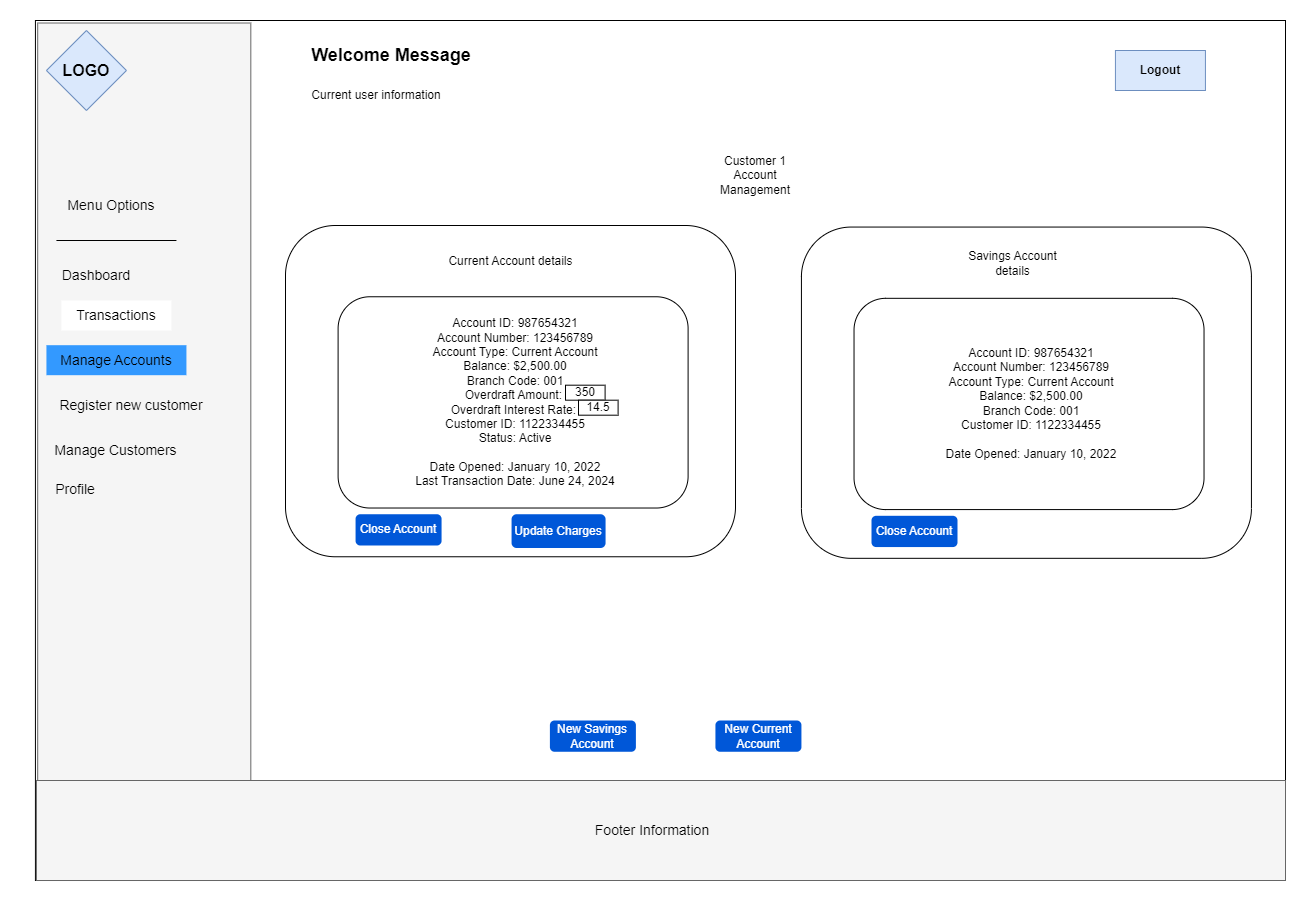

The diagram above was exported from draw.io. Its source (the exported page's mxGraphModel, read from the mxfile embedded in the PNG):
<mxGraphModel dx="2672" dy="-2599" grid="1" gridSize="10" guides="1" tooltips="1" connect="1" arrows="1" fold="1" page="1" pageScale="1" pageWidth="827" pageHeight="1169" math="0" shadow="0">
  <root>
    <mxCell id="0" />
    <mxCell id="1" parent="0" />
    <mxCell id="QFe1ScGnCT4EniJzE_eW-60" value="" style="rounded=1;whiteSpace=wrap;html=1;" parent="1" vertex="1">
      <mxGeometry x="493.9999999999999" y="4508.74" width="346" height="180" as="geometry" />
    </mxCell>
    <mxCell id="QFe1ScGnCT4EniJzE_eW-61" value="" style="rounded=0;whiteSpace=wrap;html=1;" parent="1" vertex="1">
      <mxGeometry x="-160.07" y="4140" width="1250.07" height="860" as="geometry" />
    </mxCell>
    <mxCell id="QFe1ScGnCT4EniJzE_eW-62" value="" style="rounded=0;whiteSpace=wrap;html=1;fillColor=#f5f5f5;fontColor=#333333;strokeColor=#666666;rotation=-270;" parent="1" vertex="1">
      <mxGeometry x="-480.00000000000006" y="4464.6900000000005" width="857.5" height="213.13" as="geometry" />
    </mxCell>
    <mxCell id="QFe1ScGnCT4EniJzE_eW-63" value="&lt;font size=&quot;3&quot;&gt;&lt;b&gt;LOGO&lt;/b&gt;&lt;/font&gt;" style="rhombus;whiteSpace=wrap;html=1;fillColor=#dae8fc;strokeColor=#6c8ebf;" parent="1" vertex="1">
      <mxGeometry x="-149.07" y="4150" width="80" height="80" as="geometry" />
    </mxCell>
    <mxCell id="QFe1ScGnCT4EniJzE_eW-64" value="&lt;b&gt;Logout&lt;/b&gt;" style="rounded=0;whiteSpace=wrap;html=1;fillColor=#dae8fc;strokeColor=#6c8ebf;" parent="1" vertex="1">
      <mxGeometry x="919.9299999999997" y="4170" width="90" height="40" as="geometry" />
    </mxCell>
    <mxCell id="QFe1ScGnCT4EniJzE_eW-65" value="" style="rounded=0;whiteSpace=wrap;html=1;fillColor=#f5f5f5;fontColor=#f5f5f5;strokeColor=#666666;" parent="1" vertex="1">
      <mxGeometry x="-159.07" y="4900" width="1249.07" height="100" as="geometry" />
    </mxCell>
    <mxCell id="QFe1ScGnCT4EniJzE_eW-66" value="&lt;font style=&quot;font-size: 14px;&quot;&gt;Footer Information&lt;/font&gt;" style="text;html=1;align=center;verticalAlign=middle;whiteSpace=wrap;rounded=0;" parent="1" vertex="1">
      <mxGeometry x="393.93000000000023" y="4935" width="126" height="30" as="geometry" />
    </mxCell>
    <mxCell id="QFe1ScGnCT4EniJzE_eW-67" value="&lt;b&gt;&lt;font style=&quot;font-size: 18px;&quot;&gt;Welcome Message&lt;/font&gt;&lt;/b&gt;" style="text;html=1;align=center;verticalAlign=middle;whiteSpace=wrap;rounded=0;" parent="1" vertex="1">
      <mxGeometry x="80.93" y="4160" width="230" height="30" as="geometry" />
    </mxCell>
    <mxCell id="QFe1ScGnCT4EniJzE_eW-68" value="Current user information" style="text;html=1;align=center;verticalAlign=middle;whiteSpace=wrap;rounded=0;" parent="1" vertex="1">
      <mxGeometry x="100.93" y="4200" width="160" height="30" as="geometry" />
    </mxCell>
    <mxCell id="QFe1ScGnCT4EniJzE_eW-69" value="&lt;font style=&quot;font-size: 14px;&quot;&gt;Menu Options&lt;/font&gt;" style="text;html=1;align=center;verticalAlign=middle;whiteSpace=wrap;rounded=0;" parent="1" vertex="1">
      <mxGeometry x="-139.07" y="4310" width="110" height="30" as="geometry" />
    </mxCell>
    <mxCell id="QFe1ScGnCT4EniJzE_eW-70" value="&lt;font style=&quot;font-size: 14px;&quot;&gt;Dashboard&lt;/font&gt;" style="text;html=1;align=center;verticalAlign=middle;whiteSpace=wrap;rounded=0;" parent="1" vertex="1">
      <mxGeometry x="-154.07" y="4380" width="110" height="30" as="geometry" />
    </mxCell>
    <mxCell id="QFe1ScGnCT4EniJzE_eW-71" value="&lt;font style=&quot;font-size: 14px;&quot;&gt;Transactions&lt;/font&gt;" style="text;html=1;align=center;verticalAlign=middle;whiteSpace=wrap;rounded=0;fillColor=#FFFFFF;" parent="1" vertex="1">
      <mxGeometry x="-134.07" y="4420" width="110" height="30" as="geometry" />
    </mxCell>
    <mxCell id="QFe1ScGnCT4EniJzE_eW-72" value="&lt;font style=&quot;font-size: 14px;&quot;&gt;Manage Accounts&lt;/font&gt;" style="text;html=1;align=center;verticalAlign=middle;whiteSpace=wrap;rounded=0;fillColor=#3399FF;" parent="1" vertex="1">
      <mxGeometry x="-149.07" y="4464.6900000000005" width="140" height="30" as="geometry" />
    </mxCell>
    <mxCell id="QFe1ScGnCT4EniJzE_eW-73" value="&lt;font style=&quot;font-size: 14px;&quot;&gt;Register new customer&lt;/font&gt;" style="text;html=1;align=center;verticalAlign=middle;whiteSpace=wrap;rounded=0;" parent="1" vertex="1">
      <mxGeometry x="-154.07" y="4510" width="180" height="30" as="geometry" />
    </mxCell>
    <mxCell id="QFe1ScGnCT4EniJzE_eW-74" value="&lt;font style=&quot;font-size: 14px;&quot;&gt;Manage Customers&lt;/font&gt;" style="text;html=1;align=center;verticalAlign=middle;whiteSpace=wrap;rounded=0;" parent="1" vertex="1">
      <mxGeometry x="-149.07" y="4555" width="139.07" height="30" as="geometry" />
    </mxCell>
    <mxCell id="QFe1ScGnCT4EniJzE_eW-75" value="&lt;font style=&quot;font-size: 14px;&quot;&gt;Profile&lt;/font&gt;" style="text;html=1;align=center;verticalAlign=middle;whiteSpace=wrap;rounded=0;" parent="1" vertex="1">
      <mxGeometry x="-175" y="4593.74" width="110" height="30" as="geometry" />
    </mxCell>
    <mxCell id="QFe1ScGnCT4EniJzE_eW-76" style="edgeStyle=orthogonalEdgeStyle;rounded=0;orthogonalLoop=1;jettySize=auto;html=1;exitX=0.5;exitY=1;exitDx=0;exitDy=0;" parent="1" source="QFe1ScGnCT4EniJzE_eW-75" target="QFe1ScGnCT4EniJzE_eW-75" edge="1">
      <mxGeometry relative="1" as="geometry" />
    </mxCell>
    <mxCell id="QFe1ScGnCT4EniJzE_eW-77" value="" style="endArrow=none;html=1;rounded=0;" parent="1" edge="1">
      <mxGeometry width="50" height="50" relative="1" as="geometry">
        <mxPoint x="-19.07" y="4360" as="sourcePoint" />
        <mxPoint x="-139.07" y="4360" as="targetPoint" />
      </mxGeometry>
    </mxCell>
    <mxCell id="QFe1ScGnCT4EniJzE_eW-78" value="Customer 1 Account Management" style="text;html=1;align=center;verticalAlign=middle;whiteSpace=wrap;rounded=0;" parent="1" vertex="1">
      <mxGeometry x="510" y="4280" width="100" height="30" as="geometry" />
    </mxCell>
    <mxCell id="QFe1ScGnCT4EniJzE_eW-79" value="" style="rounded=1;whiteSpace=wrap;html=1;" parent="1" vertex="1">
      <mxGeometry x="90" y="4345" width="450" height="331.26" as="geometry" />
    </mxCell>
    <mxCell id="QFe1ScGnCT4EniJzE_eW-80" value="Current Account details" style="text;html=1;align=center;verticalAlign=middle;whiteSpace=wrap;rounded=0;" parent="1" vertex="1">
      <mxGeometry x="240.64" y="4366.26" width="149.36" height="30" as="geometry" />
    </mxCell>
    <mxCell id="QFe1ScGnCT4EniJzE_eW-81" value="" style="rounded=1;whiteSpace=wrap;html=1;" parent="1" vertex="1">
      <mxGeometry x="142.59999999999997" y="4416.26" width="350" height="211.26" as="geometry" />
    </mxCell>
    <mxCell id="QFe1ScGnCT4EniJzE_eW-82" value="&lt;div&gt;Account ID: 987654321&lt;/div&gt;&lt;div&gt;Account Number: 123456789&lt;/div&gt;&lt;div&gt;Account Type: Current Account&lt;/div&gt;&lt;div&gt;Balance: $2,500.00&lt;/div&gt;&lt;div&gt;Branch Code: 001&lt;/div&gt;&lt;div&gt;Overdraft Amount:&amp;nbsp;&lt;/div&gt;&lt;div&gt;Overdraft Interest Rate:&amp;nbsp;&lt;/div&gt;&lt;div&gt;Customer ID: 1122334455&lt;/div&gt;&lt;div&gt;Status: Active&lt;/div&gt;&lt;div&gt;&lt;br&gt;&lt;/div&gt;&lt;div&gt;Date Opened: January 10, 2022&lt;/div&gt;&lt;div&gt;Last Transaction Date: June 24, 2024&lt;/div&gt;" style="text;html=1;align=center;verticalAlign=middle;whiteSpace=wrap;rounded=0;" parent="1" vertex="1">
      <mxGeometry x="184.83999999999997" y="4471.89" width="270.23" height="100" as="geometry" />
    </mxCell>
    <mxCell id="QFe1ScGnCT4EniJzE_eW-83" value="Close Account" style="rounded=1;fillColor=#0057D8;strokeColor=none;html=1;whiteSpace=wrap;fontColor=#ffffff;align=center;verticalAlign=middle;fontStyle=0;fontSize=12;sketch=0;" parent="1" vertex="1">
      <mxGeometry x="160.07" y="4633.74" width="86" height="31.26" as="geometry" />
    </mxCell>
    <mxCell id="QFe1ScGnCT4EniJzE_eW-84" value="Update Charges" style="rounded=1;fillColor=#0057D8;strokeColor=none;html=1;whiteSpace=wrap;fontColor=#ffffff;align=center;verticalAlign=middle;fontStyle=0;fontSize=12;sketch=0;" parent="1" vertex="1">
      <mxGeometry x="316.06999999999994" y="4633.74" width="94" height="33.76" as="geometry" />
    </mxCell>
    <mxCell id="QFe1ScGnCT4EniJzE_eW-372" value="" style="rounded=1;whiteSpace=wrap;html=1;" parent="1" vertex="1">
      <mxGeometry x="605.93" y="4346.5599999999995" width="450" height="331.26" as="geometry" />
    </mxCell>
    <mxCell id="QFe1ScGnCT4EniJzE_eW-373" value="Savings Account details" style="text;html=1;align=center;verticalAlign=middle;whiteSpace=wrap;rounded=0;" parent="1" vertex="1">
      <mxGeometry x="756.5699999999999" y="4367.82" width="121.32" height="30" as="geometry" />
    </mxCell>
    <mxCell id="QFe1ScGnCT4EniJzE_eW-374" value="" style="rounded=1;whiteSpace=wrap;html=1;" parent="1" vertex="1">
      <mxGeometry x="658.53" y="4417.82" width="350" height="211.26" as="geometry" />
    </mxCell>
    <mxCell id="QFe1ScGnCT4EniJzE_eW-375" value="&lt;div&gt;Account ID: 987654321&lt;/div&gt;&lt;div&gt;Account Number: 123456789&lt;/div&gt;&lt;div&gt;Account Type: Current Account&lt;/div&gt;&lt;div&gt;Balance: $2,500.00&lt;/div&gt;&lt;div&gt;Branch Code: 001&lt;/div&gt;&lt;div&gt;Customer ID: 1122334455&lt;/div&gt;&lt;div&gt;&lt;br&gt;&lt;/div&gt;&lt;div&gt;Date Opened: January 10, 2022&lt;/div&gt;" style="text;html=1;align=center;verticalAlign=middle;whiteSpace=wrap;rounded=0;" parent="1" vertex="1">
      <mxGeometry x="700.77" y="4473.45" width="270.23" height="100" as="geometry" />
    </mxCell>
    <mxCell id="QFe1ScGnCT4EniJzE_eW-376" value="Close Account" style="rounded=1;fillColor=#0057D8;strokeColor=none;html=1;whiteSpace=wrap;fontColor=#ffffff;align=center;verticalAlign=middle;fontStyle=0;fontSize=12;sketch=0;" parent="1" vertex="1">
      <mxGeometry x="676" y="4635.299999999999" width="86" height="31.26" as="geometry" />
    </mxCell>
    <mxCell id="QFe1ScGnCT4EniJzE_eW-378" value="New Savings Account" style="rounded=1;fillColor=#0057D8;strokeColor=none;html=1;whiteSpace=wrap;fontColor=#ffffff;align=center;verticalAlign=middle;fontStyle=0;fontSize=12;sketch=0;" parent="1" vertex="1">
      <mxGeometry x="354.4" y="4840" width="86" height="31.26" as="geometry" />
    </mxCell>
    <mxCell id="QFe1ScGnCT4EniJzE_eW-379" value="New Current Account" style="rounded=1;fillColor=#0057D8;strokeColor=none;html=1;whiteSpace=wrap;fontColor=#ffffff;align=center;verticalAlign=middle;fontStyle=0;fontSize=12;sketch=0;" parent="1" vertex="1">
      <mxGeometry x="519.9300000000001" y="4840" width="86" height="31.26" as="geometry" />
    </mxCell>
    <mxCell id="QFe1ScGnCT4EniJzE_eW-380" value="350" style="rounded=0;whiteSpace=wrap;html=1;" parent="1" vertex="1">
      <mxGeometry x="370" y="4504.6900000000005" width="39.6" height="15" as="geometry" />
    </mxCell>
    <mxCell id="QFe1ScGnCT4EniJzE_eW-381" value="14.5" style="rounded=0;whiteSpace=wrap;html=1;" parent="1" vertex="1">
      <mxGeometry x="383.00000000000006" y="4519.69" width="39.6" height="15" as="geometry" />
    </mxCell>
  </root>
</mxGraphModel>